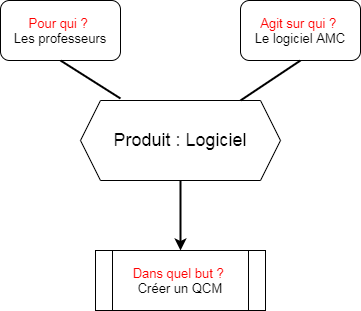

The diagram above was exported from draw.io. Its source (the exported page's mxGraphModel, read from the mxfile embedded in the PNG):
<mxGraphModel dx="446" dy="773" grid="1" gridSize="10" guides="1" tooltips="1" connect="1" arrows="1" fold="1" page="1" pageScale="1" pageWidth="827" pageHeight="1169" math="0" shadow="0">
  <root>
    <mxCell id="0" />
    <mxCell id="1" parent="0" />
    <mxCell id="rNJMM29P_oeTrAhk_4Pn-1" value="&lt;font style=&quot;font-size: 13px&quot;&gt;&lt;font color=&quot;#ff0000&quot;&gt;Pour qui ?&amp;nbsp;&lt;/font&gt;&lt;br&gt;Les professeurs&lt;/font&gt;" style="rounded=1;whiteSpace=wrap;html=1;" vertex="1" parent="1">
      <mxGeometry x="240" y="260" width="120" height="60" as="geometry" />
    </mxCell>
    <mxCell id="rNJMM29P_oeTrAhk_4Pn-11" style="edgeStyle=orthogonalEdgeStyle;rounded=0;orthogonalLoop=1;jettySize=auto;html=1;exitX=0.5;exitY=1;exitDx=0;exitDy=0;fontSize=13;fontColor=#000000;strokeWidth=2;" edge="1" parent="1" source="rNJMM29P_oeTrAhk_4Pn-2" target="rNJMM29P_oeTrAhk_4Pn-4">
      <mxGeometry relative="1" as="geometry" />
    </mxCell>
    <mxCell id="rNJMM29P_oeTrAhk_4Pn-2" value="&lt;font style=&quot;font-size: 18px&quot;&gt;Produit : Logiciel&lt;/font&gt;" style="shape=hexagon;perimeter=hexagonPerimeter2;whiteSpace=wrap;html=1;fixedSize=1;" vertex="1" parent="1">
      <mxGeometry x="320" y="360" width="200" height="80" as="geometry" />
    </mxCell>
    <mxCell id="rNJMM29P_oeTrAhk_4Pn-3" value="&lt;font style=&quot;font-size: 13px&quot;&gt;&lt;font color=&quot;#ff0000&quot;&gt;Agit sur qui ?&amp;nbsp;&lt;br&gt;&lt;/font&gt;Le logiciel AMC&lt;br&gt;&lt;/font&gt;" style="rounded=1;whiteSpace=wrap;html=1;" vertex="1" parent="1">
      <mxGeometry x="480" y="260" width="120" height="60" as="geometry" />
    </mxCell>
    <mxCell id="rNJMM29P_oeTrAhk_4Pn-4" value="Dans quel but ?&amp;nbsp;&lt;br&gt;&lt;font color=&quot;#000000&quot;&gt;Créer un QCM&lt;/font&gt;" style="shape=process;whiteSpace=wrap;html=1;backgroundOutline=1;fontSize=13;fontColor=#FF0000;" vertex="1" parent="1">
      <mxGeometry x="335" y="510" width="170" height="60" as="geometry" />
    </mxCell>
    <mxCell id="rNJMM29P_oeTrAhk_4Pn-7" value="" style="endArrow=none;html=1;rounded=0;fontSize=13;fontColor=#000000;strokeWidth=2;exitX=0.2;exitY=-0.025;exitDx=0;exitDy=0;exitPerimeter=0;entryX=0.5;entryY=1;entryDx=0;entryDy=0;" edge="1" parent="1" source="rNJMM29P_oeTrAhk_4Pn-2" target="rNJMM29P_oeTrAhk_4Pn-1">
      <mxGeometry width="50" height="50" relative="1" as="geometry">
        <mxPoint x="200" y="410" as="sourcePoint" />
        <mxPoint x="250" y="360" as="targetPoint" />
      </mxGeometry>
    </mxCell>
    <mxCell id="rNJMM29P_oeTrAhk_4Pn-9" value="" style="endArrow=none;html=1;rounded=0;fontSize=13;fontColor=#000000;strokeWidth=2;entryX=0.5;entryY=1;entryDx=0;entryDy=0;" edge="1" parent="1" source="rNJMM29P_oeTrAhk_4Pn-2" target="rNJMM29P_oeTrAhk_4Pn-3">
      <mxGeometry width="50" height="50" relative="1" as="geometry">
        <mxPoint x="390" y="410" as="sourcePoint" />
        <mxPoint x="440" y="360" as="targetPoint" />
        <Array as="points" />
      </mxGeometry>
    </mxCell>
  </root>
</mxGraphModel>